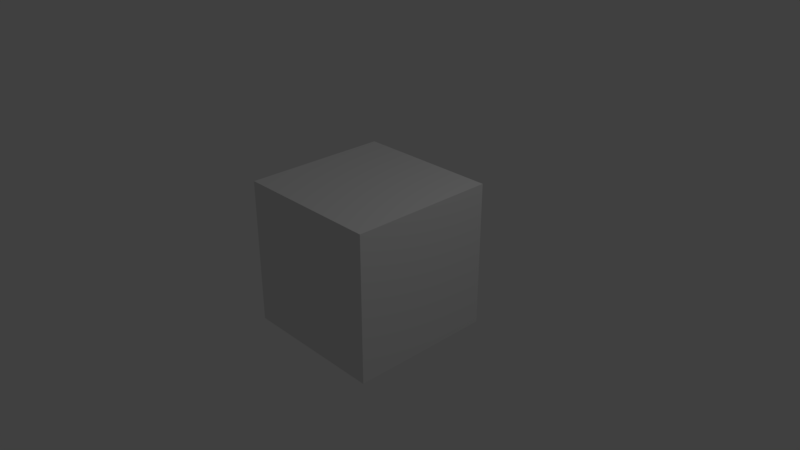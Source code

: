 # Source: Bed1.blend  (saved by Blender 2.78.0; exported with 4.5.12 LTS)
import bpy
from mathutils import Matrix  # noqa: F401  (used for matrix-valued properties, if any)

bpy.ops.wm.read_factory_settings(use_empty=True)
scene = bpy.context.scene
scene.name = 'Scene'

# ---- collections
col_collection_1 = bpy.data.collections.new('Collection 1'); scene.collection.children.link(col_collection_1)

# ---- materials (node trees are filled in below, after node groups)
mat_material = bpy.data.materials.new('Material')
mat_material.alpha_threshold = 0.0
mat_material.use_transparent_shadow = False
mat_material.roughness = 0.5
mat_material.line_color = (0.0, 0.0, 0.0, 1.0)

# ---- material node trees

# ---- world
world_world = bpy.data.worlds.new('World'); scene.world = world_world
world_world.color = (0.05088, 0.05088, 0.05088)
world_world.use_sun_shadow = False
world_world.sun_shadow_jitter_overblur = 0.0
world_world.cycles.sampling_method = 'MANUAL'

# ---- cameras
cam_camera = bpy.data.cameras.new('Camera')
cam_camera.clip_end = 100.0
cam_camera.lens = 35.0
cam_camera.sensor_width = 32.0
cam_camera.sensor_height = 18.0
cam_camera.ortho_scale = 7.314
cam_camera.dof.focus_distance = 0.0
cam_camera.dof.aperture_fstop = 128.0

# ---- lights
light_lamp = bpy.data.lights.new('Lamp', 'POINT')
light_lamp.transmission_factor = 0.0
light_lamp.cutoff_distance = 30.0
light_lamp.energy = 100.0
light_lamp.shadow_buffer_clip_start = 1.001
light_lamp.shadow_soft_size = 0.1
light_lamp.shadow_maximum_resolution = 0.006
light_lamp.use_absolute_resolution = True

# ---- meshes
me_cube = bpy.data.meshes.new('Cube')
me_cube.from_pydata([(1.0, 1.0, -1.0), (1.0, -1.0, -1.0), (-1.0, -1.0, -1.0), (-1.0, 1.0, -1.0), (1.0, 1.0, 1.0), (1.0, -1.0, 1.0), (-1.0, -1.0, 1.0), (-1.0, 1.0, 1.0)], [], [(0, 1, 2, 3), (4, 7, 6, 5), (0, 4, 5, 1), (1, 5, 6, 2), (2, 6, 7, 3), (4, 0, 3, 7)])
me_cube.materials.append(mat_material)
me_cube.use_remesh_preserve_volume = False
me_cube.use_remesh_preserve_attributes = False
me_cube.use_mirror_vertex_groups = False
me_cube.update()

# ---- objects
ob_cube = bpy.data.objects.new('Cube', me_cube)
ob_lamp = bpy.data.objects.new('Lamp', light_lamp)
ob_camera = bpy.data.objects.new('Camera', cam_camera)

# ---- transforms, parenting, visibility, modifiers, constraints
ob_cube.location = (0.0, 0.0, 0.0)
ob_cube.lock_rotations_4d = False
ob_cube.empty_display_type = 'ARROWS'
ob_cube.lineart.crease_threshold = 0.0
ob_lamp.location = (4.076, 1.005, 5.904)
ob_lamp.rotation_euler = (0.6503, 0.05522, 1.866)
ob_lamp.lock_rotations_4d = False
ob_lamp.empty_display_type = 'ARROWS'
ob_lamp.color = (0.0, 0.0, 0.0, 0.0)
ob_lamp.lineart.crease_threshold = 0.0
ob_camera.location = (7.481, -6.508, 5.344)
ob_camera.rotation_euler = (1.109, 0.0, 0.8149)
ob_camera.lock_rotations_4d = False
ob_camera.empty_display_type = 'ARROWS'
ob_camera.color = (0.0, 0.0, 0.0, 0.0)
ob_camera.display_type = 'WIRE'
ob_camera.lineart.crease_threshold = 0.0

# ---- collection membership
col_collection_1.objects.link(ob_cube)
col_collection_1.objects.link(ob_lamp)
col_collection_1.objects.link(ob_camera)

# ---- scene / render settings (as saved in the file)
scene.camera = ob_camera
scene.frame_start = 1; scene.frame_end = 250; scene.frame_set(1)
scene.render.engine = 'BLENDER_EEVEE_NEXT'
scene.render.resolution_percentage = 50
scene.render.dither_intensity = 0.0
scene.cycles.use_denoising = False
scene.cycles.samples = 128
scene.cycles.sampling_pattern = 'TABULATED_SOBOL'
scene.cycles.light_sampling_threshold = 0.0
scene.cycles.use_adaptive_sampling = False
scene.cycles.use_light_tree = False
scene.cycles.blur_glossy = 0.0
scene.cycles.sample_clamp_indirect = 0.0
scene.view_settings.view_transform = 'Standard'
bpy.context.view_layer.update()
